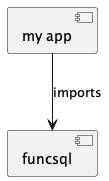

The diagram above was rendered by PlantUML. Its source (embedded in the PNG):
@startuml

[my app]
[funcsql]

[my app] --> [funcsql] : imports

@enduml